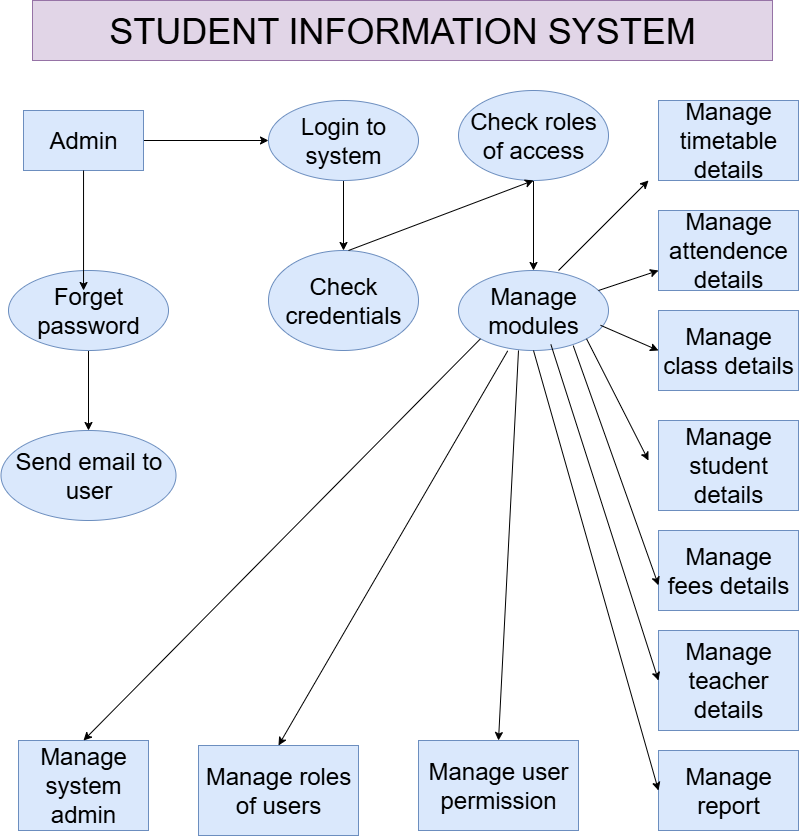

The diagram above was exported from draw.io. Its source (the exported page's mxGraphModel, read from the mxfile embedded in the PNG):
<mxGraphModel dx="2084" dy="1124" grid="1" gridSize="10" guides="1" tooltips="1" connect="1" arrows="1" fold="1" page="1" pageScale="1" pageWidth="827" pageHeight="1169" math="0" shadow="0">
  <root>
    <mxCell id="0" />
    <mxCell id="1" parent="0" />
    <mxCell id="l7vRXGGrb0RyjhMuEzLT-18" value="&lt;font style=&quot;font-size: 36px;&quot;&gt;STUDENT INFORMATION SYSTEM&lt;/font&gt;" style="rounded=0;whiteSpace=wrap;html=1;fillColor=#e1d5e7;strokeColor=#9673a6;" vertex="1" parent="1">
      <mxGeometry x="44" y="10" width="740" height="60" as="geometry" />
    </mxCell>
    <mxCell id="l7vRXGGrb0RyjhMuEzLT-42" style="edgeStyle=orthogonalEdgeStyle;rounded=0;orthogonalLoop=1;jettySize=auto;html=1;entryX=0;entryY=0.5;entryDx=0;entryDy=0;" edge="1" parent="1" source="l7vRXGGrb0RyjhMuEzLT-19" target="l7vRXGGrb0RyjhMuEzLT-20">
      <mxGeometry relative="1" as="geometry" />
    </mxCell>
    <mxCell id="l7vRXGGrb0RyjhMuEzLT-19" value="&lt;font style=&quot;font-size: 24px;&quot;&gt;Admin&lt;/font&gt;" style="rounded=0;whiteSpace=wrap;html=1;fillColor=#dae8fc;strokeColor=#6c8ebf;" vertex="1" parent="1">
      <mxGeometry x="35" y="120" width="120" height="60" as="geometry" />
    </mxCell>
    <mxCell id="l7vRXGGrb0RyjhMuEzLT-53" value="" style="edgeStyle=orthogonalEdgeStyle;rounded=0;orthogonalLoop=1;jettySize=auto;html=1;" edge="1" parent="1" source="l7vRXGGrb0RyjhMuEzLT-20" target="l7vRXGGrb0RyjhMuEzLT-36">
      <mxGeometry relative="1" as="geometry" />
    </mxCell>
    <mxCell id="l7vRXGGrb0RyjhMuEzLT-20" value="&lt;font style=&quot;font-size: 24px;&quot;&gt;Login to system&lt;/font&gt;" style="ellipse;whiteSpace=wrap;html=1;fillColor=#dae8fc;strokeColor=#6c8ebf;" vertex="1" parent="1">
      <mxGeometry x="280" y="110" width="150" height="80" as="geometry" />
    </mxCell>
    <mxCell id="l7vRXGGrb0RyjhMuEzLT-21" style="edgeStyle=orthogonalEdgeStyle;rounded=0;orthogonalLoop=1;jettySize=auto;html=1;exitX=0.5;exitY=1;exitDx=0;exitDy=0;" edge="1" parent="1" source="l7vRXGGrb0RyjhMuEzLT-20" target="l7vRXGGrb0RyjhMuEzLT-20">
      <mxGeometry relative="1" as="geometry" />
    </mxCell>
    <mxCell id="l7vRXGGrb0RyjhMuEzLT-50" style="edgeStyle=orthogonalEdgeStyle;rounded=0;orthogonalLoop=1;jettySize=auto;html=1;entryX=0.5;entryY=0;entryDx=0;entryDy=0;" edge="1" parent="1" source="l7vRXGGrb0RyjhMuEzLT-24" target="l7vRXGGrb0RyjhMuEzLT-35">
      <mxGeometry relative="1" as="geometry" />
    </mxCell>
    <mxCell id="l7vRXGGrb0RyjhMuEzLT-24" value="&lt;font style=&quot;font-size: 24px;&quot;&gt;Check roles of access&lt;/font&gt;" style="ellipse;whiteSpace=wrap;html=1;fillColor=#dae8fc;strokeColor=#6c8ebf;" vertex="1" parent="1">
      <mxGeometry x="470" y="100" width="150" height="90" as="geometry" />
    </mxCell>
    <mxCell id="l7vRXGGrb0RyjhMuEzLT-25" value="&lt;font style=&quot;font-size: 24px;&quot;&gt;Manage timetable details&lt;/font&gt;" style="rounded=0;whiteSpace=wrap;html=1;fillColor=#dae8fc;strokeColor=#6c8ebf;" vertex="1" parent="1">
      <mxGeometry x="670" y="110" width="140" height="80" as="geometry" />
    </mxCell>
    <mxCell id="l7vRXGGrb0RyjhMuEzLT-26" value="&lt;font style=&quot;font-size: 24px;&quot;&gt;Manage attendence details&lt;/font&gt;" style="rounded=0;whiteSpace=wrap;html=1;fillColor=#dae8fc;strokeColor=#6c8ebf;" vertex="1" parent="1">
      <mxGeometry x="670" y="220" width="140" height="80" as="geometry" />
    </mxCell>
    <mxCell id="l7vRXGGrb0RyjhMuEzLT-27" value="&lt;font style=&quot;font-size: 24px;&quot;&gt;Manage class details&lt;/font&gt;" style="rounded=0;whiteSpace=wrap;html=1;fillColor=#dae8fc;strokeColor=#6c8ebf;" vertex="1" parent="1">
      <mxGeometry x="670" y="320" width="140" height="80" as="geometry" />
    </mxCell>
    <mxCell id="l7vRXGGrb0RyjhMuEzLT-28" value="&lt;font style=&quot;font-size: 24px;&quot;&gt;Manage student details&lt;/font&gt;" style="rounded=0;whiteSpace=wrap;html=1;fillColor=#dae8fc;strokeColor=#6c8ebf;" vertex="1" parent="1">
      <mxGeometry x="670" y="430" width="140" height="90" as="geometry" />
    </mxCell>
    <mxCell id="l7vRXGGrb0RyjhMuEzLT-30" value="&lt;font style=&quot;font-size: 24px;&quot;&gt;Manage fees details&lt;/font&gt;" style="rounded=0;whiteSpace=wrap;html=1;fillColor=#dae8fc;strokeColor=#6c8ebf;" vertex="1" parent="1">
      <mxGeometry x="670" y="540" width="140" height="80" as="geometry" />
    </mxCell>
    <mxCell id="l7vRXGGrb0RyjhMuEzLT-31" value="&lt;font style=&quot;font-size: 24px;&quot;&gt;Manage teacher details&lt;/font&gt;" style="rounded=0;whiteSpace=wrap;html=1;fillColor=#dae8fc;strokeColor=#6c8ebf;" vertex="1" parent="1">
      <mxGeometry x="670" y="640" width="140" height="100" as="geometry" />
    </mxCell>
    <mxCell id="l7vRXGGrb0RyjhMuEzLT-32" value="&lt;font style=&quot;font-size: 24px;&quot;&gt;Manage report&lt;/font&gt;" style="rounded=0;whiteSpace=wrap;html=1;fillColor=#dae8fc;strokeColor=#6c8ebf;" vertex="1" parent="1">
      <mxGeometry x="670" y="760" width="140" height="80" as="geometry" />
    </mxCell>
    <mxCell id="l7vRXGGrb0RyjhMuEzLT-33" value="&lt;font style=&quot;font-size: 24px;&quot;&gt;Manage user permission&lt;/font&gt;" style="rounded=0;whiteSpace=wrap;html=1;fillColor=#dae8fc;strokeColor=#6c8ebf;" vertex="1" parent="1">
      <mxGeometry x="430" y="750" width="160" height="90" as="geometry" />
    </mxCell>
    <mxCell id="l7vRXGGrb0RyjhMuEzLT-34" value="&lt;font style=&quot;font-size: 24px;&quot;&gt;Manage roles of users&lt;/font&gt;" style="rounded=0;whiteSpace=wrap;html=1;fillColor=#dae8fc;strokeColor=#6c8ebf;" vertex="1" parent="1">
      <mxGeometry x="210" y="755" width="160" height="90" as="geometry" />
    </mxCell>
    <mxCell id="l7vRXGGrb0RyjhMuEzLT-35" value="&lt;font style=&quot;font-size: 24px;&quot;&gt;Manage modules&lt;/font&gt;" style="ellipse;whiteSpace=wrap;html=1;fillColor=#dae8fc;strokeColor=#6c8ebf;" vertex="1" parent="1">
      <mxGeometry x="470" y="280" width="150" height="80" as="geometry" />
    </mxCell>
    <mxCell id="l7vRXGGrb0RyjhMuEzLT-36" value="&lt;font style=&quot;font-size: 24px;&quot;&gt;Check credentials&lt;/font&gt;" style="ellipse;whiteSpace=wrap;html=1;fillColor=#dae8fc;strokeColor=#6c8ebf;" vertex="1" parent="1">
      <mxGeometry x="280" y="260" width="150" height="100" as="geometry" />
    </mxCell>
    <mxCell id="l7vRXGGrb0RyjhMuEzLT-47" style="edgeStyle=orthogonalEdgeStyle;rounded=0;orthogonalLoop=1;jettySize=auto;html=1;entryX=0.5;entryY=0;entryDx=0;entryDy=0;" edge="1" parent="1" source="l7vRXGGrb0RyjhMuEzLT-37" target="l7vRXGGrb0RyjhMuEzLT-38">
      <mxGeometry relative="1" as="geometry" />
    </mxCell>
    <mxCell id="l7vRXGGrb0RyjhMuEzLT-37" value="&lt;font style=&quot;font-size: 24px;&quot;&gt;Forget password&lt;/font&gt;" style="ellipse;whiteSpace=wrap;html=1;fillColor=#dae8fc;strokeColor=#6c8ebf;" vertex="1" parent="1">
      <mxGeometry x="20" y="280" width="160" height="80" as="geometry" />
    </mxCell>
    <mxCell id="l7vRXGGrb0RyjhMuEzLT-38" value="&lt;font style=&quot;font-size: 24px;&quot;&gt;Send email to user&lt;/font&gt;" style="ellipse;whiteSpace=wrap;html=1;fillColor=#dae8fc;strokeColor=#6c8ebf;" vertex="1" parent="1">
      <mxGeometry x="12.5" y="440" width="175" height="90" as="geometry" />
    </mxCell>
    <mxCell id="l7vRXGGrb0RyjhMuEzLT-40" value="&lt;font style=&quot;font-size: 24px;&quot;&gt;Manage system admin&lt;/font&gt;" style="rounded=0;whiteSpace=wrap;html=1;fillColor=#dae8fc;strokeColor=#6c8ebf;" vertex="1" parent="1">
      <mxGeometry x="30" y="750" width="130" height="90" as="geometry" />
    </mxCell>
    <mxCell id="l7vRXGGrb0RyjhMuEzLT-44" style="edgeStyle=orthogonalEdgeStyle;rounded=0;orthogonalLoop=1;jettySize=auto;html=1;entryX=0.469;entryY=0.25;entryDx=0;entryDy=0;entryPerimeter=0;" edge="1" parent="1" source="l7vRXGGrb0RyjhMuEzLT-19" target="l7vRXGGrb0RyjhMuEzLT-37">
      <mxGeometry relative="1" as="geometry" />
    </mxCell>
    <mxCell id="l7vRXGGrb0RyjhMuEzLT-54" value="" style="endArrow=classic;html=1;rounded=0;entryX=0.5;entryY=1;entryDx=0;entryDy=0;" edge="1" parent="1" target="l7vRXGGrb0RyjhMuEzLT-24">
      <mxGeometry width="50" height="50" relative="1" as="geometry">
        <mxPoint x="360" y="260" as="sourcePoint" />
        <mxPoint x="410" y="210" as="targetPoint" />
      </mxGeometry>
    </mxCell>
    <mxCell id="l7vRXGGrb0RyjhMuEzLT-57" value="" style="endArrow=classic;html=1;rounded=0;" edge="1" parent="1">
      <mxGeometry width="50" height="50" relative="1" as="geometry">
        <mxPoint x="570" y="280" as="sourcePoint" />
        <mxPoint x="660" y="190" as="targetPoint" />
      </mxGeometry>
    </mxCell>
    <mxCell id="l7vRXGGrb0RyjhMuEzLT-58" value="" style="endArrow=classic;html=1;rounded=0;entryX=0;entryY=0.75;entryDx=0;entryDy=0;" edge="1" parent="1" target="l7vRXGGrb0RyjhMuEzLT-26">
      <mxGeometry width="50" height="50" relative="1" as="geometry">
        <mxPoint x="610" y="300" as="sourcePoint" />
        <mxPoint x="660" y="250" as="targetPoint" />
      </mxGeometry>
    </mxCell>
    <mxCell id="l7vRXGGrb0RyjhMuEzLT-59" value="" style="endArrow=classic;html=1;rounded=0;entryX=0;entryY=0.5;entryDx=0;entryDy=0;exitX=0.947;exitY=0.685;exitDx=0;exitDy=0;exitPerimeter=0;" edge="1" parent="1" source="l7vRXGGrb0RyjhMuEzLT-35" target="l7vRXGGrb0RyjhMuEzLT-27">
      <mxGeometry width="50" height="50" relative="1" as="geometry">
        <mxPoint x="610" y="350" as="sourcePoint" />
        <mxPoint x="660" y="300" as="targetPoint" />
      </mxGeometry>
    </mxCell>
    <mxCell id="l7vRXGGrb0RyjhMuEzLT-60" value="" style="endArrow=classic;html=1;rounded=0;exitX=1;exitY=1;exitDx=0;exitDy=0;" edge="1" parent="1" source="l7vRXGGrb0RyjhMuEzLT-35">
      <mxGeometry width="50" height="50" relative="1" as="geometry">
        <mxPoint x="580" y="370" as="sourcePoint" />
        <mxPoint x="660" y="470" as="targetPoint" />
      </mxGeometry>
    </mxCell>
    <mxCell id="l7vRXGGrb0RyjhMuEzLT-61" value="" style="endArrow=classic;html=1;rounded=0;entryX=0;entryY=0.75;entryDx=0;entryDy=0;exitX=0.765;exitY=1.005;exitDx=0;exitDy=0;exitPerimeter=0;" edge="1" parent="1">
      <mxGeometry width="50" height="50" relative="1" as="geometry">
        <mxPoint x="584.75" y="355.2000000000001" as="sourcePoint" />
        <mxPoint x="670" y="594.8" as="targetPoint" />
      </mxGeometry>
    </mxCell>
    <mxCell id="l7vRXGGrb0RyjhMuEzLT-62" value="" style="endArrow=classic;html=1;rounded=0;entryX=0;entryY=0.5;entryDx=0;entryDy=0;exitX=0.616;exitY=0.925;exitDx=0;exitDy=0;exitPerimeter=0;" edge="1" parent="1" source="l7vRXGGrb0RyjhMuEzLT-35" target="l7vRXGGrb0RyjhMuEzLT-31">
      <mxGeometry width="50" height="50" relative="1" as="geometry">
        <mxPoint x="500" y="630" as="sourcePoint" />
        <mxPoint x="550" y="580" as="targetPoint" />
      </mxGeometry>
    </mxCell>
    <mxCell id="l7vRXGGrb0RyjhMuEzLT-63" value="" style="endArrow=classic;html=1;rounded=0;entryX=0;entryY=0.5;entryDx=0;entryDy=0;exitX=0.5;exitY=1;exitDx=0;exitDy=0;" edge="1" parent="1" source="l7vRXGGrb0RyjhMuEzLT-35" target="l7vRXGGrb0RyjhMuEzLT-32">
      <mxGeometry width="50" height="50" relative="1" as="geometry">
        <mxPoint x="550" y="680" as="sourcePoint" />
        <mxPoint x="600" y="630" as="targetPoint" />
      </mxGeometry>
    </mxCell>
    <mxCell id="l7vRXGGrb0RyjhMuEzLT-64" value="" style="endArrow=classic;html=1;rounded=0;entryX=0.5;entryY=0;entryDx=0;entryDy=0;exitX=0.4;exitY=1;exitDx=0;exitDy=0;exitPerimeter=0;" edge="1" parent="1" source="l7vRXGGrb0RyjhMuEzLT-35" target="l7vRXGGrb0RyjhMuEzLT-33">
      <mxGeometry width="50" height="50" relative="1" as="geometry">
        <mxPoint x="540" y="360" as="sourcePoint" />
        <mxPoint x="490" y="680" as="targetPoint" />
      </mxGeometry>
    </mxCell>
    <mxCell id="l7vRXGGrb0RyjhMuEzLT-65" value="" style="endArrow=classic;html=1;rounded=0;entryX=0.5;entryY=0;entryDx=0;entryDy=0;exitX=0.328;exitY=1.005;exitDx=0;exitDy=0;exitPerimeter=0;" edge="1" parent="1" source="l7vRXGGrb0RyjhMuEzLT-35" target="l7vRXGGrb0RyjhMuEzLT-34">
      <mxGeometry width="50" height="50" relative="1" as="geometry">
        <mxPoint x="560" y="430" as="sourcePoint" />
        <mxPoint x="610" y="380" as="targetPoint" />
      </mxGeometry>
    </mxCell>
    <mxCell id="l7vRXGGrb0RyjhMuEzLT-66" value="" style="endArrow=classic;html=1;rounded=0;entryX=0.5;entryY=0;entryDx=0;entryDy=0;exitX=0;exitY=1;exitDx=0;exitDy=0;" edge="1" parent="1" source="l7vRXGGrb0RyjhMuEzLT-35" target="l7vRXGGrb0RyjhMuEzLT-40">
      <mxGeometry width="50" height="50" relative="1" as="geometry">
        <mxPoint x="140" y="620" as="sourcePoint" />
        <mxPoint x="190" y="570" as="targetPoint" />
      </mxGeometry>
    </mxCell>
  </root>
</mxGraphModel>